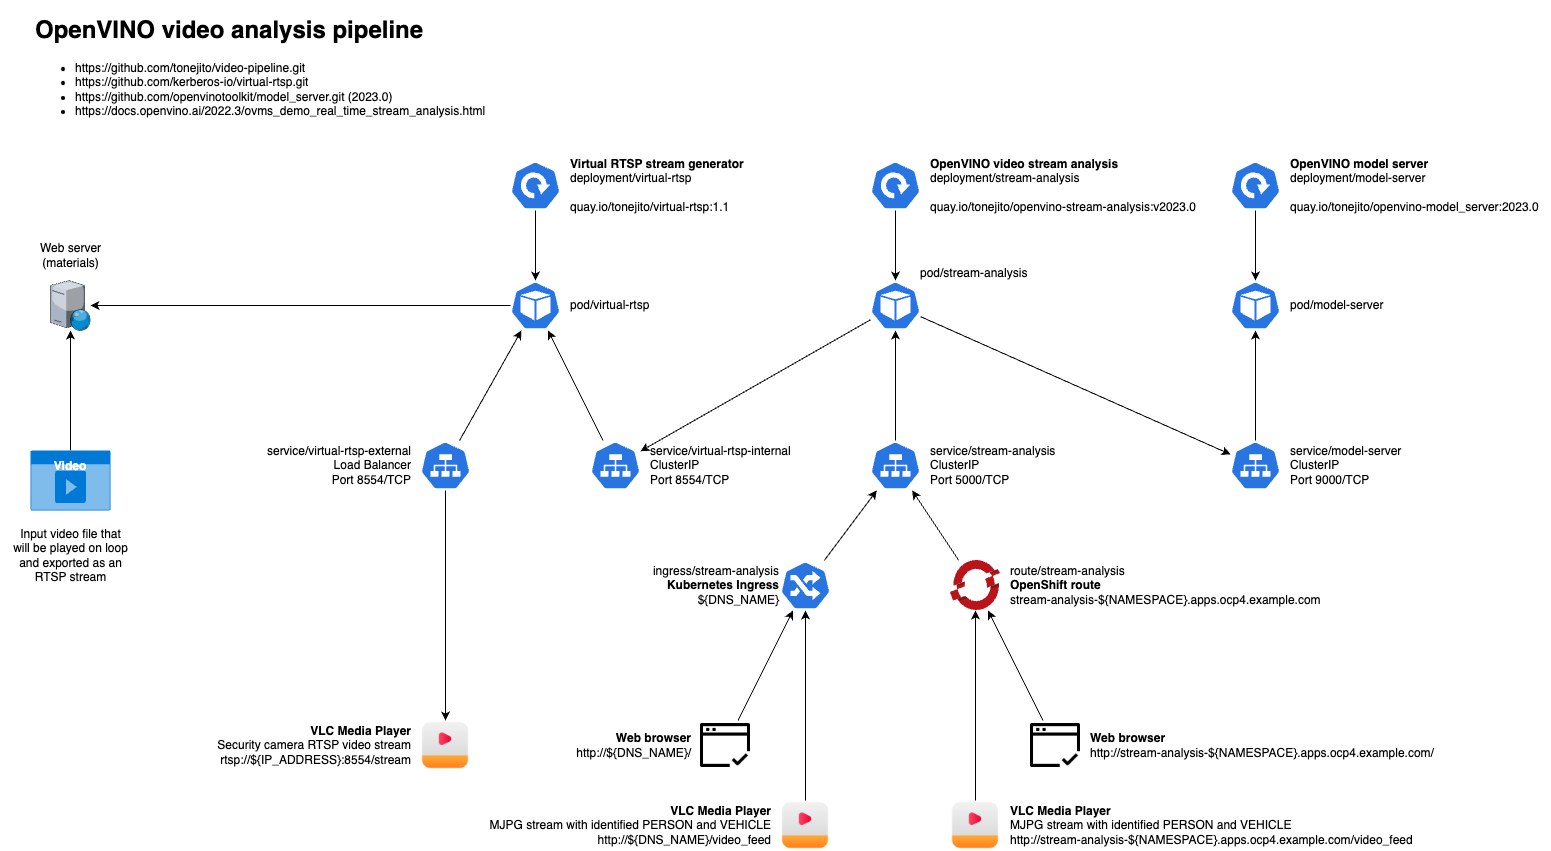

The diagram above was exported from draw.io. Its source (the exported page's mxGraphModel, read from the mxfile embedded in the PNG):
<mxGraphModel dx="1272" dy="831" grid="1" gridSize="10" guides="1" tooltips="1" connect="1" arrows="1" fold="1" page="1" pageScale="1" pageWidth="1600" pageHeight="900" math="0" shadow="0">
  <root>
    <mxCell id="0" />
    <mxCell id="1" parent="0" />
    <mxCell id="7c2lTTG8aHHPu4jo44HK-40" value="&lt;h1&gt;OpenVINO video analysis pipeline&lt;/h1&gt;&lt;p&gt;&lt;/p&gt;&lt;ul&gt;&lt;li&gt;https://github.com/tonejito/video-pipeline.git&lt;br&gt;&lt;/li&gt;&lt;li&gt;https://github.com/kerberos-io/virtual-rtsp.git&lt;br&gt;&lt;/li&gt;&lt;li&gt;https://github.com/openvinotoolkit/model_server.git (2023.0)&lt;br&gt;&lt;/li&gt;&lt;li&gt;https://docs.openvino.ai/2022.3/ovms_demo_real_time_stream_analysis.html&lt;br&gt;&lt;/li&gt;&lt;/ul&gt;&lt;p&gt;&lt;/p&gt;" style="text;html=1;strokeColor=none;fillColor=none;spacing=5;spacingTop=-20;whiteSpace=wrap;overflow=hidden;rounded=0;" vertex="1" parent="1">
      <mxGeometry x="40" y="40" width="1520" height="120" as="geometry" />
    </mxCell>
    <mxCell id="7c2lTTG8aHHPu4jo44HK-5" value="service/virtual-rtsp-external&lt;br&gt;Load Balancer&lt;br&gt;Port 8554/TCP" style="sketch=0;html=1;dashed=0;whitespace=wrap;fillColor=#2875E2;strokeColor=#ffffff;points=[[0.005,0.63,0],[0.1,0.2,0],[0.9,0.2,0],[0.5,0,0],[0.995,0.63,0],[0.72,0.99,0],[0.5,1,0],[0.28,0.99,0]];verticalLabelPosition=middle;align=right;verticalAlign=middle;shape=mxgraph.kubernetes.icon;prIcon=svc;spacing=10;labelPosition=left;aspect=fixed;" vertex="1" parent="1">
      <mxGeometry x="430" y="470" width="50" height="50" as="geometry" />
    </mxCell>
    <mxCell id="7c2lTTG8aHHPu4jo44HK-6" value="pod/virtual-rtsp" style="sketch=0;html=1;dashed=0;whitespace=wrap;fillColor=#2875E2;strokeColor=#ffffff;points=[[0.005,0.63,0],[0.1,0.2,0],[0.9,0.2,0],[0.5,0,0],[0.995,0.63,0],[0.72,0.99,0],[0.5,1,0],[0.28,0.99,0]];verticalLabelPosition=middle;align=left;verticalAlign=middle;shape=mxgraph.kubernetes.icon;prIcon=pod;labelPosition=right;spacing=10;aspect=fixed;" vertex="1" parent="1">
      <mxGeometry x="520" y="310" width="50" height="50" as="geometry" />
    </mxCell>
    <mxCell id="7c2lTTG8aHHPu4jo44HK-27" style="edgeStyle=none;rounded=0;orthogonalLoop=1;jettySize=auto;html=1;spacing=10;" edge="1" parent="1" source="7c2lTTG8aHHPu4jo44HK-5" target="7c2lTTG8aHHPu4jo44HK-6">
      <mxGeometry relative="1" as="geometry">
        <mxPoint x="530" y="370" as="targetPoint" />
      </mxGeometry>
    </mxCell>
    <mxCell id="7c2lTTG8aHHPu4jo44HK-25" style="edgeStyle=none;rounded=0;orthogonalLoop=1;jettySize=auto;html=1;spacing=10;" edge="1" parent="1" source="7c2lTTG8aHHPu4jo44HK-7" target="7c2lTTG8aHHPu4jo44HK-6">
      <mxGeometry relative="1" as="geometry" />
    </mxCell>
    <mxCell id="7c2lTTG8aHHPu4jo44HK-7" value="&lt;b style=&quot;border-color: var(--border-color);&quot;&gt;Virtual RTSP stream generator&lt;/b&gt;&lt;br&gt;deployment/virtual-rtsp&lt;br&gt;&lt;br&gt;quay.io/tonejito/virtual-rtsp:1.1" style="sketch=0;html=1;dashed=0;whitespace=wrap;fillColor=#2875E2;strokeColor=#ffffff;points=[[0.005,0.63,0],[0.1,0.2,0],[0.9,0.2,0],[0.5,0,0],[0.995,0.63,0],[0.72,0.99,0],[0.5,1,0],[0.28,0.99,0]];verticalLabelPosition=middle;align=left;verticalAlign=middle;shape=mxgraph.kubernetes.icon;prIcon=deploy;spacing=10;labelPosition=right;aspect=fixed;" vertex="1" parent="1">
      <mxGeometry x="520" y="190" width="50" height="50" as="geometry" />
    </mxCell>
    <mxCell id="7c2lTTG8aHHPu4jo44HK-8" value="service/model-server&lt;br&gt;ClusterIP&lt;br&gt;Port 9000/TCP" style="sketch=0;html=1;dashed=0;whitespace=wrap;fillColor=#2875E2;strokeColor=#ffffff;points=[[0.005,0.63,0],[0.1,0.2,0],[0.9,0.2,0],[0.5,0,0],[0.995,0.63,0],[0.72,0.99,0],[0.5,1,0],[0.28,0.99,0]];verticalLabelPosition=middle;align=left;verticalAlign=middle;shape=mxgraph.kubernetes.icon;prIcon=svc;spacing=10;labelPosition=right;aspect=fixed;" vertex="1" parent="1">
      <mxGeometry x="1240" y="470" width="50" height="50" as="geometry" />
    </mxCell>
    <mxCell id="7c2lTTG8aHHPu4jo44HK-9" value="pod/model-server" style="sketch=0;html=1;dashed=0;whitespace=wrap;fillColor=#2875E2;strokeColor=#ffffff;points=[[0.005,0.63,0],[0.1,0.2,0],[0.9,0.2,0],[0.5,0,0],[0.995,0.63,0],[0.72,0.99,0],[0.5,1,0],[0.28,0.99,0]];verticalLabelPosition=middle;align=left;verticalAlign=middle;shape=mxgraph.kubernetes.icon;prIcon=pod;labelPosition=right;spacing=10;aspect=fixed;" vertex="1" parent="1">
      <mxGeometry x="1240" y="310" width="50" height="50" as="geometry" />
    </mxCell>
    <mxCell id="7c2lTTG8aHHPu4jo44HK-29" style="edgeStyle=none;rounded=0;orthogonalLoop=1;jettySize=auto;html=1;spacing=10;" edge="1" parent="1" source="7c2lTTG8aHHPu4jo44HK-8" target="7c2lTTG8aHHPu4jo44HK-9">
      <mxGeometry relative="1" as="geometry" />
    </mxCell>
    <mxCell id="7c2lTTG8aHHPu4jo44HK-24" style="edgeStyle=none;rounded=0;orthogonalLoop=1;jettySize=auto;html=1;spacing=10;" edge="1" parent="1" source="7c2lTTG8aHHPu4jo44HK-10" target="7c2lTTG8aHHPu4jo44HK-9">
      <mxGeometry relative="1" as="geometry" />
    </mxCell>
    <mxCell id="7c2lTTG8aHHPu4jo44HK-10" value="&lt;b style=&quot;border-color: var(--border-color);&quot;&gt;OpenVINO model server&lt;/b&gt;&lt;br&gt;deployment/model-server&lt;br&gt;&lt;br&gt;quay.io/tonejito/openvino-model_server:2023.0" style="sketch=0;html=1;dashed=0;whitespace=wrap;fillColor=#2875E2;strokeColor=#ffffff;points=[[0.005,0.63,0],[0.1,0.2,0],[0.9,0.2,0],[0.5,0,0],[0.995,0.63,0],[0.72,0.99,0],[0.5,1,0],[0.28,0.99,0]];verticalLabelPosition=middle;align=left;verticalAlign=middle;shape=mxgraph.kubernetes.icon;prIcon=deploy;spacing=10;labelPosition=right;aspect=fixed;" vertex="1" parent="1">
      <mxGeometry x="1240" y="190" width="50" height="50" as="geometry" />
    </mxCell>
    <mxCell id="7c2lTTG8aHHPu4jo44HK-37" style="rounded=0;orthogonalLoop=1;jettySize=auto;html=1;spacing=10;" edge="1" parent="1" source="7c2lTTG8aHHPu4jo44HK-12" target="7c2lTTG8aHHPu4jo44HK-8">
      <mxGeometry relative="1" as="geometry">
        <mxPoint x="870" y="590" as="targetPoint" />
      </mxGeometry>
    </mxCell>
    <mxCell id="7c2lTTG8aHHPu4jo44HK-14" value="&lt;b&gt;VLC Media Player&lt;/b&gt;&lt;br&gt;Security camera RTSP video stream&lt;br&gt;rtsp://${IP_ADDRESS}:8554/stream" style="shape=image;html=1;verticalAlign=middle;verticalLabelPosition=middle;labelBackgroundColor=#ffffff;imageAspect=0;aspect=fixed;image=https://cdn4.iconfinder.com/data/icons/essentials-72/24/005_-_Video-128.png;spacing=10;labelPosition=left;align=right;" vertex="1" parent="1">
      <mxGeometry x="430" y="750" width="50" height="50" as="geometry" />
    </mxCell>
    <mxCell id="7c2lTTG8aHHPu4jo44HK-16" style="rounded=0;orthogonalLoop=1;jettySize=auto;html=1;spacing=10;" edge="1" parent="1" source="7c2lTTG8aHHPu4jo44HK-5" target="7c2lTTG8aHHPu4jo44HK-14">
      <mxGeometry relative="1" as="geometry">
        <mxPoint x="580" y="737.7587939698494" as="targetPoint" />
      </mxGeometry>
    </mxCell>
    <mxCell id="7c2lTTG8aHHPu4jo44HK-28" style="edgeStyle=none;rounded=0;orthogonalLoop=1;jettySize=auto;html=1;spacing=10;" edge="1" parent="1" source="7c2lTTG8aHHPu4jo44HK-15" target="7c2lTTG8aHHPu4jo44HK-6">
      <mxGeometry relative="1" as="geometry">
        <mxPoint x="570" y="390" as="targetPoint" />
      </mxGeometry>
    </mxCell>
    <mxCell id="7c2lTTG8aHHPu4jo44HK-15" value="service/virtual-rtsp-internal&lt;br&gt;ClusterIP&lt;br&gt;Port 8554/TCP" style="sketch=0;html=1;dashed=0;whitespace=wrap;fillColor=#2875E2;strokeColor=#ffffff;points=[[0.005,0.63,0],[0.1,0.2,0],[0.9,0.2,0],[0.5,0,0],[0.995,0.63,0],[0.72,0.99,0],[0.5,1,0],[0.28,0.99,0]];verticalLabelPosition=middle;align=left;verticalAlign=middle;shape=mxgraph.kubernetes.icon;prIcon=svc;spacing=10;labelPosition=right;aspect=fixed;" vertex="1" parent="1">
      <mxGeometry x="600" y="470" width="50" height="50" as="geometry" />
    </mxCell>
    <mxCell id="7c2lTTG8aHHPu4jo44HK-38" style="rounded=0;orthogonalLoop=1;jettySize=auto;html=1;spacing=10;" edge="1" parent="1" source="7c2lTTG8aHHPu4jo44HK-12" target="7c2lTTG8aHHPu4jo44HK-15">
      <mxGeometry relative="1" as="geometry">
        <mxPoint x="630" y="610" as="targetPoint" />
      </mxGeometry>
    </mxCell>
    <mxCell id="7c2lTTG8aHHPu4jo44HK-18" value="Web server&lt;br&gt;(materials)" style="verticalLabelPosition=top;sketch=0;html=1;verticalAlign=bottom;strokeColor=none;align=center;outlineConnect=0;shape=mxgraph.citrix.web_server;spacing=10;aspect=fixed;labelPosition=center;" vertex="1" parent="1">
      <mxGeometry x="60" y="310" width="40" height="50" as="geometry" />
    </mxCell>
    <mxCell id="7c2lTTG8aHHPu4jo44HK-21" style="rounded=0;orthogonalLoop=1;jettySize=auto;html=1;spacing=10;" edge="1" parent="1" source="7c2lTTG8aHHPu4jo44HK-6" target="7c2lTTG8aHHPu4jo44HK-18">
      <mxGeometry relative="1" as="geometry" />
    </mxCell>
    <mxCell id="7c2lTTG8aHHPu4jo44HK-20" style="rounded=0;orthogonalLoop=1;jettySize=auto;html=1;spacing=10;" edge="1" parent="1" source="7c2lTTG8aHHPu4jo44HK-19" target="7c2lTTG8aHHPu4jo44HK-18">
      <mxGeometry relative="1" as="geometry" />
    </mxCell>
    <mxCell id="7c2lTTG8aHHPu4jo44HK-19" value="&lt;b&gt;Video&lt;/b&gt;" style="html=1;whiteSpace=wrap;strokeColor=none;fillColor=#0079D6;labelPosition=center;verticalLabelPosition=middle;verticalAlign=top;align=center;fontSize=12;outlineConnect=0;spacingTop=-6;fontColor=#FFFFFF;sketch=0;shape=mxgraph.sitemap.video;spacing=10;aspect=fixed;" vertex="1" parent="1">
      <mxGeometry x="40" y="480" width="80" height="60" as="geometry" />
    </mxCell>
    <mxCell id="7c2lTTG8aHHPu4jo44HK-46" value="Input video file that&lt;br&gt;will be played on loop&lt;br&gt;and exported as an&lt;br&gt;RTSP stream" style="text;html=1;align=center;verticalAlign=middle;resizable=0;points=[];autosize=1;strokeColor=none;fillColor=none;" vertex="1" parent="1">
      <mxGeometry x="10" y="550" width="140" height="70" as="geometry" />
    </mxCell>
    <mxCell id="7c2lTTG8aHHPu4jo44HK-11" value="service/stream-analysis&lt;br&gt;ClusterIP&lt;br&gt;Port 5000/TCP" style="sketch=0;html=1;dashed=0;whitespace=wrap;fillColor=#2875E2;strokeColor=#ffffff;points=[[0.005,0.63,0],[0.1,0.2,0],[0.9,0.2,0],[0.5,0,0],[0.995,0.63,0],[0.72,0.99,0],[0.5,1,0],[0.28,0.99,0]];verticalLabelPosition=middle;align=left;verticalAlign=middle;shape=mxgraph.kubernetes.icon;prIcon=svc;spacing=10;labelPosition=right;aspect=fixed;" vertex="1" parent="1">
      <mxGeometry x="880" y="470" width="50" height="50" as="geometry" />
    </mxCell>
    <mxCell id="7c2lTTG8aHHPu4jo44HK-12" value="pod/stream-analysis" style="sketch=0;html=1;dashed=0;whitespace=wrap;fillColor=#2875E2;strokeColor=#ffffff;points=[[0.005,0.63,0],[0.1,0.2,0],[0.9,0.2,0],[0.5,0,0],[0.995,0.63,0],[0.72,0.99,0],[0.5,1,0],[0.28,0.99,0]];verticalLabelPosition=top;align=left;verticalAlign=bottom;shape=mxgraph.kubernetes.icon;prIcon=pod;labelPosition=right;spacing=0;aspect=fixed;" vertex="1" parent="1">
      <mxGeometry x="880" y="310" width="50" height="50" as="geometry" />
    </mxCell>
    <mxCell id="7c2lTTG8aHHPu4jo44HK-13" value="&lt;b style=&quot;border-color: var(--border-color);&quot;&gt;OpenVINO video stream analysis&lt;/b&gt;&lt;br&gt;deployment/stream-analysis&lt;br&gt;&lt;br&gt;quay.io/tonejito/openvino-stream-analysis:v2023.0" style="sketch=0;html=1;dashed=0;whitespace=wrap;fillColor=#2875E2;strokeColor=#ffffff;points=[[0.005,0.63,0],[0.1,0.2,0],[0.9,0.2,0],[0.5,0,0],[0.995,0.63,0],[0.72,0.99,0],[0.5,1,0],[0.28,0.99,0]];verticalLabelPosition=middle;align=left;verticalAlign=middle;shape=mxgraph.kubernetes.icon;prIcon=deploy;spacing=10;labelPosition=right;aspect=fixed;" vertex="1" parent="1">
      <mxGeometry x="880" y="190" width="50" height="50" as="geometry" />
    </mxCell>
    <mxCell id="7c2lTTG8aHHPu4jo44HK-31" value="&lt;b style=&quot;border-color: var(--border-color); text-align: right;&quot;&gt;Web browser&lt;/b&gt;&lt;br&gt;http://stream-analysis-${NAMESPACE}.apps.ocp4.example.com/" style="shape=image;html=1;verticalAlign=middle;verticalLabelPosition=middle;labelBackgroundColor=#ffffff;imageAspect=0;aspect=fixed;image=https://cdn4.iconfinder.com/data/icons/essential-3/32/387-Browser_Check-128.png;spacing=10;labelPosition=right;align=left;" vertex="1" parent="1">
      <mxGeometry x="1040" y="750" width="50" height="50" as="geometry" />
    </mxCell>
    <mxCell id="7c2lTTG8aHHPu4jo44HK-33" value="route/stream-analysis&lt;br&gt;&lt;b&gt;OpenShift route&lt;/b&gt;&lt;br&gt;stream-analysis-${NAMESPACE}.apps.ocp4.example.com" style="image;sketch=0;html=1;points=[];align=left;fontSize=12;image=img/lib/mscae/OpenShift.svg;labelBackgroundColor=none;spacing=10;labelPosition=right;verticalLabelPosition=middle;verticalAlign=middle;aspect=fixed;" vertex="1" parent="1">
      <mxGeometry x="960" y="590" width="50" height="50" as="geometry" />
    </mxCell>
    <mxCell id="7c2lTTG8aHHPu4jo44HK-42" value="&lt;b&gt;Web browser&lt;/b&gt;&lt;br&gt;http://${DNS_NAME}/" style="shape=image;html=1;verticalAlign=middle;verticalLabelPosition=middle;labelBackgroundColor=#ffffff;imageAspect=0;aspect=fixed;image=https://cdn4.iconfinder.com/data/icons/essential-3/32/387-Browser_Check-128.png;spacing=10;labelPosition=left;align=right;" vertex="1" parent="1">
      <mxGeometry x="710" y="750" width="50" height="50" as="geometry" />
    </mxCell>
    <mxCell id="7c2lTTG8aHHPu4jo44HK-43" value="ingress/stream-analysis&lt;br&gt;&lt;b&gt;Kubernetes Ingress&lt;/b&gt;&lt;br&gt;${DNS_NAME}" style="sketch=0;html=1;dashed=0;whitespace=wrap;fillColor=#2875E2;strokeColor=#ffffff;points=[[0.005,0.63,0],[0.1,0.2,0],[0.9,0.2,0],[0.5,0,0],[0.995,0.63,0],[0.72,0.99,0],[0.5,1,0],[0.28,0.99,0]];verticalLabelPosition=middle;align=right;verticalAlign=middle;shape=mxgraph.kubernetes.icon;prIcon=ing;aspect=fixed;labelPosition=left;" vertex="1" parent="1">
      <mxGeometry x="790" y="590" width="50" height="50" as="geometry" />
    </mxCell>
    <mxCell id="7c2lTTG8aHHPu4jo44HK-49" value="&lt;b style=&quot;border-color: var(--border-color);&quot;&gt;VLC Media Player&lt;/b&gt;&lt;b&gt;&lt;br&gt;&lt;/b&gt;MJPG stream with identified PERSON and VEHICLE&lt;br&gt;http://${DNS_NAME}/video_feed" style="shape=image;html=1;verticalAlign=middle;verticalLabelPosition=middle;labelBackgroundColor=#ffffff;imageAspect=0;aspect=fixed;image=https://cdn4.iconfinder.com/data/icons/essentials-72/24/005_-_Video-128.png;spacing=10;labelPosition=left;align=right;" vertex="1" parent="1">
      <mxGeometry x="790" y="830" width="50" height="50" as="geometry" />
    </mxCell>
    <mxCell id="7c2lTTG8aHHPu4jo44HK-50" value="&lt;b style=&quot;border-color: var(--border-color); text-align: right;&quot;&gt;VLC Media Player&lt;/b&gt;&lt;br&gt;MJPG stream with identified PERSON and VEHICLE&lt;br&gt;http://stream-analysis-${NAMESPACE}.apps.ocp4.example.com/video_feed" style="shape=image;html=1;verticalAlign=middle;verticalLabelPosition=middle;labelBackgroundColor=#ffffff;imageAspect=0;aspect=fixed;image=https://cdn4.iconfinder.com/data/icons/essentials-72/24/005_-_Video-128.png;spacing=10;labelPosition=right;align=left;" vertex="1" parent="1">
      <mxGeometry x="960" y="830" width="50" height="50" as="geometry" />
    </mxCell>
    <mxCell id="7c2lTTG8aHHPu4jo44HK-30" style="edgeStyle=none;rounded=0;orthogonalLoop=1;jettySize=auto;html=1;spacing=10;" edge="1" parent="1" source="7c2lTTG8aHHPu4jo44HK-11" target="7c2lTTG8aHHPu4jo44HK-12">
      <mxGeometry relative="1" as="geometry" />
    </mxCell>
    <mxCell id="7c2lTTG8aHHPu4jo44HK-26" style="edgeStyle=none;rounded=0;orthogonalLoop=1;jettySize=auto;html=1;spacing=10;" edge="1" parent="1" source="7c2lTTG8aHHPu4jo44HK-13" target="7c2lTTG8aHHPu4jo44HK-12">
      <mxGeometry relative="1" as="geometry" />
    </mxCell>
    <mxCell id="7c2lTTG8aHHPu4jo44HK-32" style="edgeStyle=none;rounded=0;orthogonalLoop=1;jettySize=auto;html=1;spacing=10;" edge="1" parent="1" source="7c2lTTG8aHHPu4jo44HK-33" target="7c2lTTG8aHHPu4jo44HK-11">
      <mxGeometry relative="1" as="geometry" />
    </mxCell>
    <mxCell id="7c2lTTG8aHHPu4jo44HK-34" value="" style="edgeStyle=none;rounded=0;orthogonalLoop=1;jettySize=auto;html=1;spacing=10;" edge="1" parent="1" source="7c2lTTG8aHHPu4jo44HK-31" target="7c2lTTG8aHHPu4jo44HK-33">
      <mxGeometry relative="1" as="geometry">
        <mxPoint x="1755" y="1418" as="sourcePoint" />
        <mxPoint x="1755" y="1218" as="targetPoint" />
      </mxGeometry>
    </mxCell>
    <mxCell id="7c2lTTG8aHHPu4jo44HK-44" style="edgeStyle=none;rounded=0;orthogonalLoop=1;jettySize=auto;html=1;" edge="1" parent="1" source="7c2lTTG8aHHPu4jo44HK-43" target="7c2lTTG8aHHPu4jo44HK-11">
      <mxGeometry relative="1" as="geometry">
        <mxPoint x="1520" y="730" as="targetPoint" />
      </mxGeometry>
    </mxCell>
    <mxCell id="7c2lTTG8aHHPu4jo44HK-45" style="edgeStyle=none;rounded=0;orthogonalLoop=1;jettySize=auto;html=1;" edge="1" parent="1" source="7c2lTTG8aHHPu4jo44HK-42" target="7c2lTTG8aHHPu4jo44HK-43">
      <mxGeometry relative="1" as="geometry">
        <mxPoint x="1455" y="910" as="targetPoint" />
      </mxGeometry>
    </mxCell>
    <mxCell id="7c2lTTG8aHHPu4jo44HK-52" style="edgeStyle=none;rounded=0;orthogonalLoop=1;jettySize=auto;html=1;" edge="1" parent="1" source="7c2lTTG8aHHPu4jo44HK-49" target="7c2lTTG8aHHPu4jo44HK-43">
      <mxGeometry relative="1" as="geometry">
        <mxPoint x="1470" y="890" as="targetPoint" />
      </mxGeometry>
    </mxCell>
    <mxCell id="7c2lTTG8aHHPu4jo44HK-53" style="edgeStyle=none;rounded=0;orthogonalLoop=1;jettySize=auto;html=1;" edge="1" parent="1" source="7c2lTTG8aHHPu4jo44HK-50" target="7c2lTTG8aHHPu4jo44HK-33">
      <mxGeometry relative="1" as="geometry">
        <mxPoint x="1640" y="900" as="targetPoint" />
      </mxGeometry>
    </mxCell>
  </root>
</mxGraphModel>